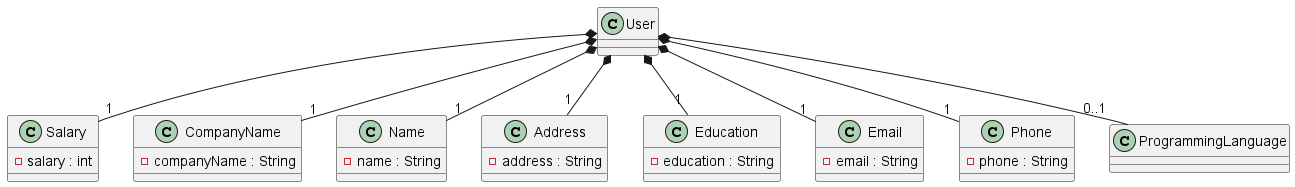

The diagram above was rendered by PlantUML. Its source (embedded in the PNG):
@startuml
'https://plantuml.com/class-diagram

class User

class Salary {
  -salary : int
}

class CompanyName {
  -companyName : String
}

class Name {
    -name : String
}

class Address {
    -address : String
}

class Education {
    -education : String
}

class Email {
    -email : String
}
class Phone {
    -phone : String
}
class ProgrammingLanguage {
}

User *-- "1" CompanyName
User *-- "1" Salary
User *-- "1" Name
User *-- "1" Address
User *-- "1" Education
User *-- "1" Email
User *-- "1" Phone
User *-- "0..1" ProgrammingLanguage


@enduml